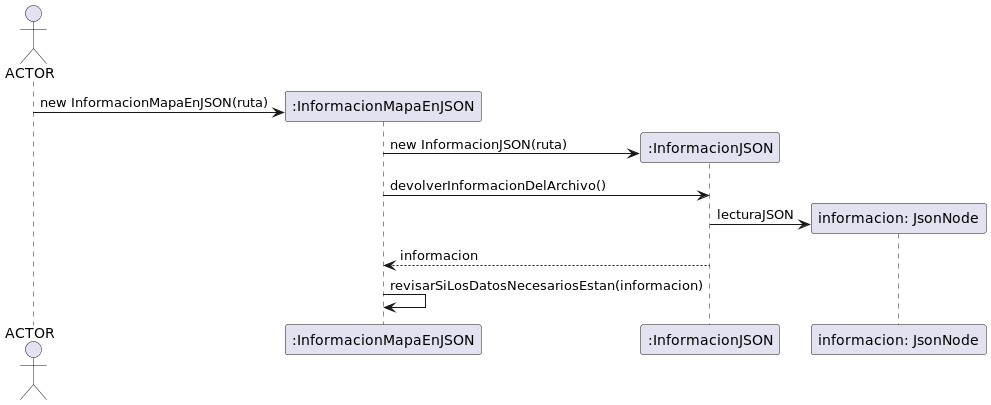

The diagram above was rendered by PlantUML. Its source (embedded in the PNG):
@startuml armarMapaJSON

actor ACTOR

create InformacionMapaEnJSON as ":InformacionMapaEnJSON"
ACTOR -> InformacionMapaEnJSON: new InformacionMapaEnJSON(ruta)

create InformacionJSON as ":InformacionJSON"
InformacionMapaEnJSON -> InformacionJSON: new InformacionJSON(ruta)
InformacionMapaEnJSON -> InformacionJSON: devolverInformacionDelArchivo()
create informacion as "informacion: JsonNode"
InformacionJSON -> informacion: lecturaJSON
InformacionJSON --> InformacionMapaEnJSON: informacion
InformacionMapaEnJSON -> InformacionMapaEnJSON: revisarSiLosDatosNecesariosEstan(informacion)



@enduml